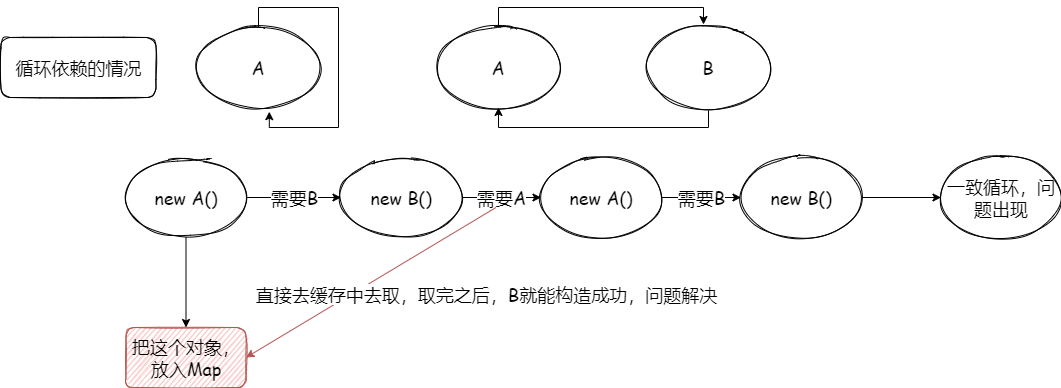

The diagram above was exported from draw.io. Its source (the exported page's mxGraphModel, read from the mxfile embedded in the PNG):
<mxGraphModel dx="2095" dy="-1080" grid="1" gridSize="10" guides="1" tooltips="1" connect="1" arrows="1" fold="1" page="1" pageScale="1" pageWidth="1100" pageHeight="1700" math="0" shadow="0">
  <root>
    <mxCell id="0" />
    <mxCell id="1" parent="0" />
    <mxCell id="R-tohE9hIM4_JAIm8PW0-2" value="A" style="ellipse;whiteSpace=wrap;html=1;rounded=1;sketch=1;fontFamily=Comic Sans MS;fontSize=18;" vertex="1" parent="1">
      <mxGeometry x="-365" y="3195" width="120" height="80" as="geometry" />
    </mxCell>
    <mxCell id="R-tohE9hIM4_JAIm8PW0-3" style="edgeStyle=orthogonalEdgeStyle;rounded=0;orthogonalLoop=1;jettySize=auto;html=1;entryX=0.59;entryY=1.052;entryDx=0;entryDy=0;entryPerimeter=0;fontFamily=Comic Sans MS;fontSize=18;" edge="1" parent="1" source="R-tohE9hIM4_JAIm8PW0-2" target="R-tohE9hIM4_JAIm8PW0-2">
      <mxGeometry relative="1" as="geometry" />
    </mxCell>
    <mxCell id="R-tohE9hIM4_JAIm8PW0-4" style="edgeStyle=orthogonalEdgeStyle;rounded=0;orthogonalLoop=1;jettySize=auto;html=1;fontFamily=Comic Sans MS;fontSize=18;" edge="1" parent="1" source="R-tohE9hIM4_JAIm8PW0-5">
      <mxGeometry relative="1" as="geometry">
        <mxPoint x="140" y="3192" as="targetPoint" />
        <Array as="points">
          <mxPoint x="-65" y="3175" />
          <mxPoint x="140" y="3175" />
          <mxPoint x="140" y="3192" />
        </Array>
      </mxGeometry>
    </mxCell>
    <mxCell id="R-tohE9hIM4_JAIm8PW0-5" value="A" style="ellipse;whiteSpace=wrap;html=1;rounded=1;sketch=1;fontFamily=Comic Sans MS;fontSize=18;" vertex="1" parent="1">
      <mxGeometry x="-125" y="3195" width="120" height="80" as="geometry" />
    </mxCell>
    <mxCell id="R-tohE9hIM4_JAIm8PW0-6" style="edgeStyle=orthogonalEdgeStyle;rounded=0;orthogonalLoop=1;jettySize=auto;html=1;entryX=0.5;entryY=1;entryDx=0;entryDy=0;fontFamily=Comic Sans MS;fontSize=18;" edge="1" parent="1" source="R-tohE9hIM4_JAIm8PW0-7" target="R-tohE9hIM4_JAIm8PW0-5">
      <mxGeometry relative="1" as="geometry">
        <Array as="points">
          <mxPoint x="145" y="3295" />
          <mxPoint x="-65" y="3295" />
        </Array>
      </mxGeometry>
    </mxCell>
    <mxCell id="R-tohE9hIM4_JAIm8PW0-7" value="B" style="ellipse;whiteSpace=wrap;html=1;rounded=1;sketch=1;fontFamily=Comic Sans MS;fontSize=18;" vertex="1" parent="1">
      <mxGeometry x="85" y="3195" width="120" height="80" as="geometry" />
    </mxCell>
    <mxCell id="R-tohE9hIM4_JAIm8PW0-8" value="需要B" style="edgeStyle=orthogonalEdgeStyle;rounded=0;orthogonalLoop=1;jettySize=auto;html=1;fontFamily=Comic Sans MS;fontSize=18;" edge="1" parent="1" source="R-tohE9hIM4_JAIm8PW0-10" target="R-tohE9hIM4_JAIm8PW0-12">
      <mxGeometry relative="1" as="geometry" />
    </mxCell>
    <mxCell id="R-tohE9hIM4_JAIm8PW0-9" value="" style="edgeStyle=orthogonalEdgeStyle;rounded=0;orthogonalLoop=1;jettySize=auto;html=1;fontFamily=Comic Sans MS;fontSize=18;" edge="1" parent="1" source="R-tohE9hIM4_JAIm8PW0-10" target="R-tohE9hIM4_JAIm8PW0-19">
      <mxGeometry relative="1" as="geometry" />
    </mxCell>
    <mxCell id="R-tohE9hIM4_JAIm8PW0-10" value="new A()" style="ellipse;whiteSpace=wrap;html=1;rounded=1;sketch=1;fontFamily=Comic Sans MS;fontSize=18;" vertex="1" parent="1">
      <mxGeometry x="-437.5" y="3325" width="120" height="80" as="geometry" />
    </mxCell>
    <mxCell id="R-tohE9hIM4_JAIm8PW0-11" value="需要A" style="edgeStyle=orthogonalEdgeStyle;rounded=0;orthogonalLoop=1;jettySize=auto;html=1;fontFamily=Comic Sans MS;fontSize=18;" edge="1" parent="1" source="R-tohE9hIM4_JAIm8PW0-12" target="R-tohE9hIM4_JAIm8PW0-14">
      <mxGeometry relative="1" as="geometry" />
    </mxCell>
    <mxCell id="R-tohE9hIM4_JAIm8PW0-12" value="new B()" style="ellipse;whiteSpace=wrap;html=1;rounded=1;sketch=1;fontFamily=Comic Sans MS;fontSize=18;" vertex="1" parent="1">
      <mxGeometry x="-222.5" y="3325" width="120" height="80" as="geometry" />
    </mxCell>
    <mxCell id="R-tohE9hIM4_JAIm8PW0-13" value="需要B" style="edgeStyle=orthogonalEdgeStyle;rounded=0;orthogonalLoop=1;jettySize=auto;html=1;fontFamily=Comic Sans MS;fontSize=18;" edge="1" parent="1" source="R-tohE9hIM4_JAIm8PW0-14" target="R-tohE9hIM4_JAIm8PW0-16">
      <mxGeometry relative="1" as="geometry" />
    </mxCell>
    <mxCell id="R-tohE9hIM4_JAIm8PW0-14" value="new A()" style="ellipse;whiteSpace=wrap;html=1;rounded=1;sketch=1;fontFamily=Comic Sans MS;fontSize=18;" vertex="1" parent="1">
      <mxGeometry x="-22.5" y="3325" width="120" height="80" as="geometry" />
    </mxCell>
    <mxCell id="R-tohE9hIM4_JAIm8PW0-15" value="" style="edgeStyle=orthogonalEdgeStyle;rounded=0;orthogonalLoop=1;jettySize=auto;html=1;fontFamily=Comic Sans MS;fontSize=18;" edge="1" parent="1" source="R-tohE9hIM4_JAIm8PW0-16" target="R-tohE9hIM4_JAIm8PW0-17">
      <mxGeometry relative="1" as="geometry" />
    </mxCell>
    <mxCell id="R-tohE9hIM4_JAIm8PW0-16" value="new B()" style="ellipse;whiteSpace=wrap;html=1;rounded=1;sketch=1;fontFamily=Comic Sans MS;fontSize=18;" vertex="1" parent="1">
      <mxGeometry x="177.5" y="3325" width="120" height="80" as="geometry" />
    </mxCell>
    <mxCell id="R-tohE9hIM4_JAIm8PW0-17" value="一致循环，问题出现" style="ellipse;whiteSpace=wrap;html=1;rounded=1;sketch=1;fontFamily=Comic Sans MS;fontSize=18;" vertex="1" parent="1">
      <mxGeometry x="377.5" y="3325" width="120" height="80" as="geometry" />
    </mxCell>
    <mxCell id="R-tohE9hIM4_JAIm8PW0-19" value="把这个对象，放入Map" style="whiteSpace=wrap;html=1;fontSize=18;fontFamily=Comic Sans MS;rounded=1;sketch=1;fillColor=#f8cecc;strokeColor=#b85450;" vertex="1" parent="1">
      <mxGeometry x="-437.5" y="3495" width="120" height="60" as="geometry" />
    </mxCell>
    <mxCell id="R-tohE9hIM4_JAIm8PW0-20" value="" style="endArrow=classic;html=1;rounded=0;fontFamily=Comic Sans MS;fontSize=18;entryX=1;entryY=0.5;entryDx=0;entryDy=0;fillColor=#f8cecc;strokeColor=#b85450;" edge="1" parent="1" target="R-tohE9hIM4_JAIm8PW0-19">
      <mxGeometry width="50" height="50" relative="1" as="geometry">
        <mxPoint x="-67.5" y="3375" as="sourcePoint" />
        <mxPoint x="-67.5" y="3525" as="targetPoint" />
      </mxGeometry>
    </mxCell>
    <mxCell id="R-tohE9hIM4_JAIm8PW0-21" value="直接去缓存中去取，取完之后，B就能构造成功，问题解决" style="edgeLabel;html=1;align=center;verticalAlign=middle;resizable=0;points=[];fontSize=18;fontFamily=Comic Sans MS;" vertex="1" connectable="0" parent="R-tohE9hIM4_JAIm8PW0-20">
      <mxGeometry x="0.1523" relative="1" as="geometry">
        <mxPoint x="134" as="offset" />
      </mxGeometry>
    </mxCell>
    <mxCell id="R-tohE9hIM4_JAIm8PW0-24" value="循环依赖的情况" style="rounded=1;whiteSpace=wrap;html=1;sketch=1;fontFamily=Comic Sans MS;fontSize=18;" vertex="1" parent="1">
      <mxGeometry x="-562.5" y="3205" width="155" height="60" as="geometry" />
    </mxCell>
  </root>
</mxGraphModel>